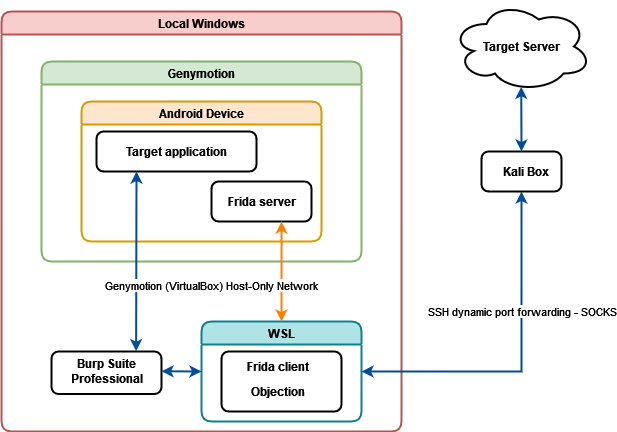

The diagram above was exported from draw.io. Its source (the exported page's mxGraphModel, read from the mxfile embedded in the PNG):
<mxGraphModel dx="835" dy="660" grid="1" gridSize="10" guides="1" tooltips="1" connect="1" arrows="1" fold="1" page="1" pageScale="1" pageWidth="850" pageHeight="1100" math="0" shadow="0">
  <root>
    <mxCell id="0" />
    <mxCell id="1" parent="0" />
    <mxCell id="cVFpQBvo96A9iw-3Ek0q-4" value="Local Windows" style="swimlane;whiteSpace=wrap;html=1;rounded=1;strokeWidth=2;fillColor=#f8cecc;strokeColor=#b85450;" parent="1" vertex="1">
      <mxGeometry x="40" y="140" width="400" height="420" as="geometry" />
    </mxCell>
    <mxCell id="cVFpQBvo96A9iw-3Ek0q-1" value="Genymotion" style="swimlane;whiteSpace=wrap;html=1;rounded=1;strokeWidth=2;fillColor=#d5e8d4;strokeColor=#82b366;" parent="cVFpQBvo96A9iw-3Ek0q-4" vertex="1">
      <mxGeometry x="40" y="50" width="320" height="200" as="geometry" />
    </mxCell>
    <mxCell id="cVFpQBvo96A9iw-3Ek0q-7" value="Android Device" style="swimlane;whiteSpace=wrap;html=1;startSize=23;rounded=1;strokeWidth=2;fillColor=#ffe6cc;strokeColor=#d79b00;" parent="cVFpQBvo96A9iw-3Ek0q-1" vertex="1">
      <mxGeometry x="40" y="40" width="240" height="140" as="geometry" />
    </mxCell>
    <mxCell id="cVFpQBvo96A9iw-3Ek0q-34" value="" style="group" parent="cVFpQBvo96A9iw-3Ek0q-7" vertex="1" connectable="0">
      <mxGeometry x="15" y="30" width="160" height="40" as="geometry" />
    </mxCell>
    <mxCell id="cVFpQBvo96A9iw-3Ek0q-29" value="" style="rounded=1;whiteSpace=wrap;html=1;absoluteArcSize=1;arcSize=14;strokeWidth=2;" parent="cVFpQBvo96A9iw-3Ek0q-34" vertex="1">
      <mxGeometry width="160" height="40" as="geometry" />
    </mxCell>
    <mxCell id="cVFpQBvo96A9iw-3Ek0q-13" value="&lt;div&gt;&lt;b&gt;Target application&lt;/b&gt;&lt;/div&gt;" style="text;html=1;align=center;verticalAlign=middle;resizable=0;points=[];autosize=1;strokeColor=none;fillColor=none;" parent="cVFpQBvo96A9iw-3Ek0q-34" vertex="1">
      <mxGeometry x="20" y="5" width="120" height="30" as="geometry" />
    </mxCell>
    <mxCell id="cVFpQBvo96A9iw-3Ek0q-33" value="" style="group" parent="cVFpQBvo96A9iw-3Ek0q-7" vertex="1" connectable="0">
      <mxGeometry x="135" y="80" width="100" height="40" as="geometry" />
    </mxCell>
    <mxCell id="tu5-beZikxj5431goLEC-9" value="" style="group" vertex="1" connectable="0" parent="cVFpQBvo96A9iw-3Ek0q-33">
      <mxGeometry x="-5" width="100" height="40" as="geometry" />
    </mxCell>
    <mxCell id="cVFpQBvo96A9iw-3Ek0q-28" value="" style="rounded=1;whiteSpace=wrap;html=1;absoluteArcSize=1;arcSize=14;strokeWidth=2;" parent="tu5-beZikxj5431goLEC-9" vertex="1">
      <mxGeometry width="100" height="40" as="geometry" />
    </mxCell>
    <mxCell id="cVFpQBvo96A9iw-3Ek0q-8" value="&lt;b&gt;Frida server&lt;/b&gt;" style="text;html=1;align=center;verticalAlign=middle;resizable=0;points=[];autosize=1;strokeColor=none;fillColor=none;" parent="tu5-beZikxj5431goLEC-9" vertex="1">
      <mxGeometry x="5" y="5" width="90" height="30" as="geometry" />
    </mxCell>
    <mxCell id="tu5-beZikxj5431goLEC-1" value="WSL" style="swimlane;whiteSpace=wrap;html=1;rounded=1;strokeWidth=2;fillColor=#b0e3e6;strokeColor=#0e8088;" vertex="1" parent="cVFpQBvo96A9iw-3Ek0q-4">
      <mxGeometry x="200" y="310" width="160" height="100" as="geometry" />
    </mxCell>
    <mxCell id="tu5-beZikxj5431goLEC-2" value="" style="group" vertex="1" connectable="0" parent="tu5-beZikxj5431goLEC-1">
      <mxGeometry x="20" y="30" width="120" height="60" as="geometry" />
    </mxCell>
    <mxCell id="tu5-beZikxj5431goLEC-3" value="" style="rounded=1;whiteSpace=wrap;html=1;absoluteArcSize=1;arcSize=14;strokeWidth=2;" vertex="1" parent="tu5-beZikxj5431goLEC-2">
      <mxGeometry width="119.99999999999999" height="60" as="geometry" />
    </mxCell>
    <mxCell id="tu5-beZikxj5431goLEC-4" value="&lt;div&gt;&lt;b&gt;Frida client&lt;/b&gt;&lt;/div&gt;" style="text;html=1;align=center;verticalAlign=middle;resizable=0;points=[];autosize=1;strokeColor=none;fillColor=none;" vertex="1" parent="tu5-beZikxj5431goLEC-2">
      <mxGeometry x="10.909090909090908" width="90" height="30" as="geometry" />
    </mxCell>
    <mxCell id="tu5-beZikxj5431goLEC-5" value="&lt;b&gt;Objection&lt;/b&gt;" style="text;html=1;align=center;verticalAlign=middle;resizable=0;points=[];autosize=1;strokeColor=none;fillColor=none;" vertex="1" parent="tu5-beZikxj5431goLEC-2">
      <mxGeometry x="16.363636363636363" y="25" width="80" height="30" as="geometry" />
    </mxCell>
    <mxCell id="cVFpQBvo96A9iw-3Ek0q-32" value="" style="group" parent="cVFpQBvo96A9iw-3Ek0q-4" vertex="1" connectable="0">
      <mxGeometry x="50" y="340" width="110" height="42.5" as="geometry" />
    </mxCell>
    <mxCell id="cVFpQBvo96A9iw-3Ek0q-19" value="" style="rounded=1;whiteSpace=wrap;html=1;absoluteArcSize=1;arcSize=14;strokeWidth=2;" parent="cVFpQBvo96A9iw-3Ek0q-32" vertex="1">
      <mxGeometry width="110" height="42.5" as="geometry" />
    </mxCell>
    <mxCell id="cVFpQBvo96A9iw-3Ek0q-5" value="&lt;div&gt;&lt;b&gt;Burp Suite &lt;br&gt;&lt;/b&gt;&lt;/div&gt;&lt;div&gt;&lt;b&gt;Professional&lt;/b&gt;&lt;/div&gt;" style="text;html=1;align=center;verticalAlign=middle;resizable=0;points=[];autosize=1;strokeColor=none;fillColor=none;" parent="cVFpQBvo96A9iw-3Ek0q-32" vertex="1">
      <mxGeometry x="5" width="100" height="40" as="geometry" />
    </mxCell>
    <mxCell id="tu5-beZikxj5431goLEC-20" value="" style="endArrow=classic;startArrow=classic;html=1;rounded=0;entryX=0;entryY=0.5;entryDx=0;entryDy=0;strokeWidth=2;exitX=1;exitY=0.465;exitDx=0;exitDy=0;exitPerimeter=0;strokeColor=#004C99;" edge="1" parent="cVFpQBvo96A9iw-3Ek0q-4" source="cVFpQBvo96A9iw-3Ek0q-19" target="tu5-beZikxj5431goLEC-1">
      <mxGeometry width="50" height="50" relative="1" as="geometry">
        <mxPoint x="170" y="350" as="sourcePoint" />
        <mxPoint x="330" y="180" as="targetPoint" />
      </mxGeometry>
    </mxCell>
    <mxCell id="tu5-beZikxj5431goLEC-21" value="" style="endArrow=classic;startArrow=classic;html=1;rounded=0;strokeWidth=2;fillColor=#dae8fc;strokeColor=#004C99;exitX=0.796;exitY=-0.008;exitDx=0;exitDy=0;entryX=0.25;entryY=1;entryDx=0;entryDy=0;exitPerimeter=0;" edge="1" parent="cVFpQBvo96A9iw-3Ek0q-4" source="cVFpQBvo96A9iw-3Ek0q-5" target="cVFpQBvo96A9iw-3Ek0q-29">
      <mxGeometry width="50" height="50" relative="1" as="geometry">
        <mxPoint x="100" y="310" as="sourcePoint" />
        <mxPoint x="130" y="180" as="targetPoint" />
      </mxGeometry>
    </mxCell>
    <mxCell id="cVFpQBvo96A9iw-3Ek0q-12" value="&lt;div&gt;&lt;b&gt;Target Server&lt;/b&gt;&lt;/div&gt;" style="ellipse;shape=cloud;whiteSpace=wrap;html=1;align=center;strokeWidth=2;" parent="1" vertex="1">
      <mxGeometry x="490" y="130" width="140" height="90" as="geometry" />
    </mxCell>
    <mxCell id="cVFpQBvo96A9iw-3Ek0q-41" value="" style="endArrow=classic;startArrow=classic;html=1;rounded=0;strokeWidth=2;exitX=1;exitY=0.5;exitDx=0;exitDy=0;entryX=0.5;entryY=1;entryDx=0;entryDy=0;strokeColor=#004C99;" parent="1" source="tu5-beZikxj5431goLEC-1" edge="1" target="tu5-beZikxj5431goLEC-7">
      <mxGeometry width="50" height="50" relative="1" as="geometry">
        <mxPoint x="480" y="500" as="sourcePoint" />
        <mxPoint x="640" y="400" as="targetPoint" />
        <Array as="points">
          <mxPoint x="560" y="500" />
        </Array>
      </mxGeometry>
    </mxCell>
    <mxCell id="tu5-beZikxj5431goLEC-13" value="SSH dynamic port forwarding - SOCKS" style="edgeLabel;html=1;align=center;verticalAlign=middle;resizable=0;points=[];" vertex="1" connectable="0" parent="cVFpQBvo96A9iw-3Ek0q-41">
      <mxGeometry x="0.2923" y="-1" relative="1" as="geometry">
        <mxPoint as="offset" />
      </mxGeometry>
    </mxCell>
    <mxCell id="tu5-beZikxj5431goLEC-6" value="" style="group" vertex="1" connectable="0" parent="1">
      <mxGeometry x="560" y="260" width="90" height="60" as="geometry" />
    </mxCell>
    <mxCell id="tu5-beZikxj5431goLEC-12" value="" style="group" vertex="1" connectable="0" parent="tu5-beZikxj5431goLEC-6">
      <mxGeometry x="-40" y="20" width="80" height="40" as="geometry" />
    </mxCell>
    <mxCell id="tu5-beZikxj5431goLEC-7" value="" style="rounded=1;whiteSpace=wrap;html=1;absoluteArcSize=1;arcSize=14;strokeWidth=2;" vertex="1" parent="tu5-beZikxj5431goLEC-12">
      <mxGeometry width="80" height="40" as="geometry" />
    </mxCell>
    <mxCell id="tu5-beZikxj5431goLEC-8" value="&lt;b&gt;Kali Box&lt;br&gt;&lt;/b&gt;" style="text;html=1;align=center;verticalAlign=middle;resizable=0;points=[];autosize=1;strokeColor=none;fillColor=none;" vertex="1" parent="tu5-beZikxj5431goLEC-12">
      <mxGeometry x="8.888282828282827" y="5" width="70" height="30" as="geometry" />
    </mxCell>
    <mxCell id="tu5-beZikxj5431goLEC-17" value="" style="endArrow=classic;startArrow=classic;html=1;rounded=0;entryX=0.498;entryY=0.948;entryDx=0;entryDy=0;entryPerimeter=0;strokeWidth=2;strokeColor=#004C99;" edge="1" parent="1" target="cVFpQBvo96A9iw-3Ek0q-12">
      <mxGeometry width="50" height="50" relative="1" as="geometry">
        <mxPoint x="560" y="280" as="sourcePoint" />
        <mxPoint x="585" y="220" as="targetPoint" />
      </mxGeometry>
    </mxCell>
    <mxCell id="tu5-beZikxj5431goLEC-18" value="" style="endArrow=classic;startArrow=classic;html=1;rounded=0;exitX=0.5;exitY=0;exitDx=0;exitDy=0;strokeWidth=2;fillColor=#ffe6cc;strokeColor=#FF8000;" edge="1" parent="1" source="tu5-beZikxj5431goLEC-1">
      <mxGeometry width="50" height="50" relative="1" as="geometry">
        <mxPoint x="320" y="370" as="sourcePoint" />
        <mxPoint x="320" y="350" as="targetPoint" />
      </mxGeometry>
    </mxCell>
    <mxCell id="tu5-beZikxj5431goLEC-19" value="Genymotion (VirtualBox) Host-Only Network" style="edgeLabel;html=1;align=center;verticalAlign=middle;resizable=0;points=[];" vertex="1" connectable="0" parent="tu5-beZikxj5431goLEC-18">
      <mxGeometry x="-0.2708" y="-2" relative="1" as="geometry">
        <mxPoint x="-72" as="offset" />
      </mxGeometry>
    </mxCell>
  </root>
</mxGraphModel>